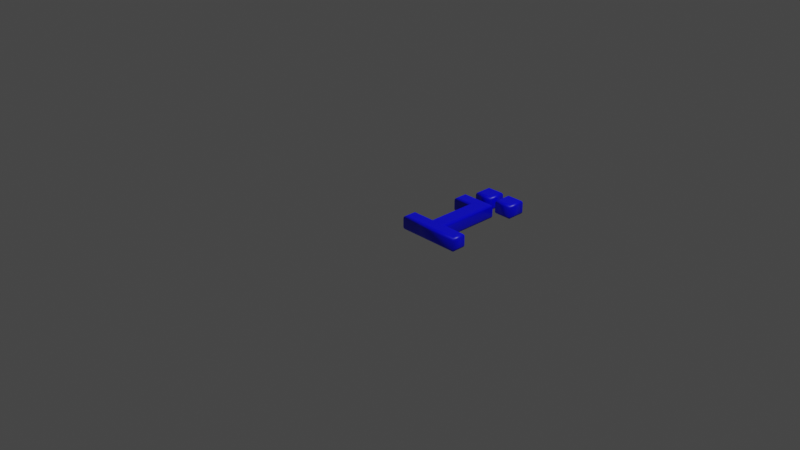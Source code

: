 # Source: 239.blend  (saved by Blender 2.83.19; exported with 4.5.12 LTS)
import bpy
from mathutils import Matrix  # noqa: F401  (used for matrix-valued properties, if any)

bpy.ops.wm.read_factory_settings(use_empty=True)
scene = bpy.context.scene
scene.name = 'Scene'

# ---- collections
col_collection = bpy.data.collections.new('Collection'); scene.collection.children.link(col_collection)

# ---- materials (node trees are filled in below, after node groups)
mat_material = bpy.data.materials.new('Material')
mat_material.alpha_threshold = 0.0
mat_material.use_transparent_shadow = False
mat_material.line_color = (0.0, 0.0, 0.0, 1.0)

# ---- material node trees
mat_material.use_nodes = True; mat_material.node_tree.nodes.clear()
_N = mat_material.node_tree.nodes; _L = mat_material.node_tree.links
n0 = _N.new('ShaderNodeOutputMaterial'); n0.name = 'Material Output'; n0.location = (300, 300)
n1 = _N.new('ShaderNodeBsdfPrincipled'); n1.name = 'Principled BSDF'; n1.location = (10, 300)
n1.distribution = 'GGX'
n1.subsurface_method = 'BURLEY'
n1.inputs[0].default_value = (0.0, 0.0, 1.0, 1.0)
n1.inputs[2].default_value = 0.4
n1.inputs[3].default_value = 1.45
n1.inputs[27].default_value = (0.0, 0.0, 0.0, 1.0)
n1.inputs[28].default_value = 1.0
_L.new(n1.outputs[0], n0.inputs[0])
n0.is_active_output = True

# ---- world
world_world = bpy.data.worlds.new('World'); scene.world = world_world
world_world.use_nodes = True; world_world.node_tree.nodes.clear()
_N = world_world.node_tree.nodes; _L = world_world.node_tree.links
n0 = _N.new('ShaderNodeOutputWorld'); n0.name = 'World Output'; n0.location = (300, 300)
n1 = _N.new('ShaderNodeBackground'); n1.name = 'Background'; n1.location = (10, 300)
n1.inputs[0].default_value = (0.05088, 0.05088, 0.05088, 1.0)
_L.new(n1.outputs[0], n0.inputs[0])
n0.is_active_output = True
world_world.color = (0.05088, 0.05088, 0.05088)
world_world.use_sun_shadow = False
world_world.sun_shadow_jitter_overblur = 0.0

# ---- cameras
cam_camera = bpy.data.cameras.new('Camera')
cam_camera.clip_end = 100.0
cam_camera.ortho_scale = 7.314

# ---- lights
light_light = bpy.data.lights.new('Light', 'POINT')
light_light.transmission_factor = 0.0
light_light.energy = 1000.0
light_light.shadow_soft_size = 0.1
light_light.shadow_maximum_resolution = 0.006
light_light.use_absolute_resolution = True

# ---- meshes
me_239 = bpy.data.meshes.new('239')
me_239.from_pydata([(0.5117, 0.9398, 0.08), (0.5117, 1.08, 0.08), (0.6523, 1.08, 0.08), (0.6523, 0.9398, 0.08), (0.1782, 0.6801, 0.08), (0.1782, 0.7797, 0.08), (0.5061, 0.7797, 0.08), (0.5061, 0.09955, 0.08), (0.7602, 0.09955, 0.08), (0.7602, 1.311e-09, 0.08), (0.1239, 1.311e-09, 0.08), (0.1239, 0.09955, 0.08), (0.378, 0.09955, 0.08), (0.378, 0.6801, 0.08), (0.2388, 0.9398, 0.08), (0.2388, 1.08, 0.08), (0.3801, 1.08, 0.08), (0.3801, 0.9398, 0.08), (0.5117, 0.9398, -0.08), (0.5117, 1.08, -0.08), (0.6523, 1.08, -0.08), (0.6523, 0.9398, -0.08), (0.1782, 0.6801, -0.08), (0.1782, 0.7797, -0.08), (0.5061, 0.7797, -0.08), (0.5061, 0.09955, -0.08), (0.7602, 0.09955, -0.08), (0.7602, -3.577e-10, -0.08), (0.1239, -3.577e-10, -0.08), (0.1239, 0.09955, -0.08), (0.378, 0.09955, -0.08), (0.378, 0.6801, -0.08), (0.2388, 0.9398, -0.08), (0.2388, 1.08, -0.08), (0.3801, 1.08, -0.08), (0.3801, 0.9398, -0.08), (0.1782, 0.6801, -0.08), (0.1667, 0.6686, -0.07772), (0.157, 0.6589, -0.07121), (0.1505, 0.6524, -0.06148), (0.1482, 0.6501, -0.05), (0.1482, 0.6501, 0.05), (0.1505, 0.6524, 0.06148), (0.157, 0.6589, 0.07121), (0.1667, 0.6686, 0.07772), (0.1782, 0.6801, 0.08), (0.1782, 0.7797, -0.08), (0.1667, 0.7912, -0.07772), (0.157, 0.8009, -0.07121), (0.1505, 0.8074, -0.06148), (0.1482, 0.8097, -0.05), (0.1482, 0.8097, 0.05), (0.1505, 0.8074, 0.06148), (0.157, 0.8009, 0.07121), (0.1667, 0.7912, 0.07772), (0.1782, 0.7797, 0.08), (0.5061, 0.7797, -0.08), (0.5176, 0.7912, -0.07772), (0.5273, 0.8009, -0.07121), (0.5338, 0.8074, -0.06148), (0.5361, 0.8097, -0.05), (0.5361, 0.8097, 0.05), (0.5338, 0.8074, 0.06148), (0.5273, 0.8009, 0.07121), (0.5176, 0.7912, 0.07772), (0.5061, 0.7797, 0.08), (0.5061, 0.09955, -0.08), (0.5176, 0.111, -0.07772), (0.5273, 0.1208, -0.07121), (0.5338, 0.1273, -0.06148), (0.5361, 0.1295, -0.05), (0.5361, 0.1295, 0.05), (0.5338, 0.1273, 0.06148), (0.5273, 0.1208, 0.07121), (0.5176, 0.111, 0.07772), (0.5061, 0.09955, 0.08), (0.7602, 0.09955, -0.08), (0.7717, 0.111, -0.07772), (0.7814, 0.1208, -0.07121), (0.7879, 0.1273, -0.06148), (0.7902, 0.1295, -0.05), (0.7902, 0.1295, 0.05), (0.7879, 0.1273, 0.06148), (0.7814, 0.1208, 0.07121), (0.7717, 0.111, 0.07772), (0.7602, 0.09955, 0.08), (0.7602, -3.577e-10, -0.08), (0.7717, -0.01148, -0.07772), (0.7814, -0.02121, -0.07121), (0.7879, -0.02772, -0.06148), (0.7902, -0.03, -0.05), (0.7902, -0.03, 0.05), (0.7879, -0.02772, 0.06148), (0.7814, -0.02121, 0.07121), (0.7717, -0.01148, 0.07772), (0.7602, 1.311e-09, 0.08), (0.1239, -3.577e-10, -0.08), (0.1124, -0.01148, -0.07772), (0.1027, -0.02121, -0.07121), (0.0962, -0.02772, -0.06148), (0.09391, -0.03, -0.05), (0.09391, -0.03, 0.05), (0.0962, -0.02772, 0.06148), (0.1027, -0.02121, 0.07121), (0.1124, -0.01148, 0.07772), (0.1239, 1.311e-09, 0.08), (0.1239, 0.09955, -0.08), (0.1124, 0.111, -0.07772), (0.1027, 0.1208, -0.07121), (0.0962, 0.1273, -0.06148), (0.09391, 0.1295, -0.05), (0.09391, 0.1295, 0.05), (0.0962, 0.1273, 0.06148), (0.1027, 0.1208, 0.07121), (0.1124, 0.111, 0.07772), (0.1239, 0.09955, 0.08), (0.378, 0.09955, -0.08), (0.3665, 0.111, -0.07772), (0.3568, 0.1208, -0.07121), (0.3503, 0.1273, -0.06148), (0.348, 0.1295, -0.05), (0.348, 0.1295, 0.05), (0.3503, 0.1273, 0.06148), (0.3568, 0.1208, 0.07121), (0.3665, 0.111, 0.07772), (0.378, 0.09955, 0.08), (0.378, 0.6801, -0.08), (0.3665, 0.6686, -0.07772), (0.3568, 0.6589, -0.07121), (0.3503, 0.6524, -0.06148), (0.348, 0.6501, -0.05), (0.348, 0.6501, 0.05), (0.3503, 0.6524, 0.06148), (0.3568, 0.6589, 0.07121), (0.3665, 0.6686, 0.07772), (0.378, 0.6801, 0.08), (0.2388, 0.9398, -0.08), (0.2273, 0.9283, -0.07772), (0.2176, 0.9186, -0.07121), (0.2111, 0.9121, -0.06148), (0.2088, 0.9098, -0.05), (0.2088, 0.9098, 0.05), (0.2111, 0.9121, 0.06148), (0.2176, 0.9186, 0.07121), (0.2273, 0.9283, 0.07772), (0.2388, 0.9398, 0.08), (0.2388, 1.08, -0.08), (0.2273, 1.092, -0.07772), (0.2176, 1.102, -0.07121), (0.2111, 1.108, -0.06148), (0.2088, 1.11, -0.05), (0.2088, 1.11, 0.05), (0.2111, 1.108, 0.06148), (0.2176, 1.102, 0.07121), (0.2273, 1.092, 0.07772), (0.2388, 1.08, 0.08), (0.3801, 1.08, -0.08), (0.3916, 1.092, -0.07772), (0.4013, 1.102, -0.07121), (0.4078, 1.108, -0.06148), (0.4101, 1.11, -0.05), (0.4101, 1.11, 0.05), (0.4078, 1.108, 0.06148), (0.4013, 1.102, 0.07121), (0.3916, 1.092, 0.07772), (0.3801, 1.08, 0.08), (0.3801, 0.9398, -0.08), (0.3916, 0.9283, -0.07772), (0.4013, 0.9186, -0.07121), (0.4078, 0.9121, -0.06148), (0.4101, 0.9098, -0.05), (0.4101, 0.9098, 0.05), (0.4078, 0.9121, 0.06148), (0.4013, 0.9186, 0.07121), (0.3916, 0.9283, 0.07772), (0.3801, 0.9398, 0.08), (0.5117, 0.9398, -0.08), (0.5002, 0.9283, -0.07772), (0.4904, 0.9186, -0.07121), (0.4839, 0.9121, -0.06148), (0.4817, 0.9098, -0.05), (0.4817, 0.9098, 0.05), (0.4839, 0.9121, 0.06148), (0.4904, 0.9186, 0.07121), (0.5002, 0.9283, 0.07772), (0.5117, 0.9398, 0.08), (0.5117, 1.08, -0.08), (0.5002, 1.092, -0.07772), (0.4904, 1.102, -0.07121), (0.4839, 1.108, -0.06148), (0.4817, 1.11, -0.05), (0.4817, 1.11, 0.05), (0.4839, 1.108, 0.06148), (0.4904, 1.102, 0.07121), (0.5002, 1.092, 0.07772), (0.5117, 1.08, 0.08), (0.6523, 1.08, -0.08), (0.6638, 1.092, -0.07772), (0.6735, 1.102, -0.07121), (0.68, 1.108, -0.06148), (0.6823, 1.11, -0.05), (0.6823, 1.11, 0.05), (0.68, 1.108, 0.06148), (0.6735, 1.102, 0.07121), (0.6638, 1.092, 0.07772), (0.6523, 1.08, 0.08), (0.6523, 0.9398, -0.08), (0.6638, 0.9283, -0.07772), (0.6735, 0.9186, -0.07121), (0.68, 0.9121, -0.06148), (0.6823, 0.9098, -0.05), (0.6823, 0.9098, 0.05), (0.68, 0.9121, 0.06148), (0.6735, 0.9186, 0.07121), (0.6638, 0.9283, 0.07772), (0.6523, 0.9398, 0.08)], [], [(4, 6, 5), (4, 13, 6), (13, 7, 6), (12, 7, 13), (10, 12, 11), (10, 7, 12), (10, 8, 7), (10, 9, 8), (14, 16, 15), (14, 17, 16), (0, 2, 1), (0, 3, 2), (24, 22, 23), (31, 22, 24), (25, 31, 24), (25, 30, 31), (30, 28, 29), (25, 28, 30), (26, 28, 25), (27, 28, 26), (34, 32, 33), (35, 32, 34), (20, 18, 19), (21, 18, 20), (37, 47, 46, 36), (38, 48, 47, 37), (39, 49, 48, 38), (40, 50, 49, 39), (41, 51, 50, 40), (42, 52, 51, 41), (43, 53, 52, 42), (44, 54, 53, 43), (45, 55, 54, 44), (47, 57, 56, 46), (48, 58, 57, 47), (49, 59, 58, 48), (50, 60, 59, 49), (51, 61, 60, 50), (52, 62, 61, 51), (53, 63, 62, 52), (54, 64, 63, 53), (55, 65, 64, 54), (57, 67, 66, 56), (58, 68, 67, 57), (59, 69, 68, 58), (60, 70, 69, 59), (61, 71, 70, 60), (62, 72, 71, 61), (63, 73, 72, 62), (64, 74, 73, 63), (65, 75, 74, 64), (67, 77, 76, 66), (68, 78, 77, 67), (69, 79, 78, 68), (70, 80, 79, 69), (71, 81, 80, 70), (72, 82, 81, 71), (73, 83, 82, 72), (74, 84, 83, 73), (75, 85, 84, 74), (77, 87, 86, 76), (78, 88, 87, 77), (79, 89, 88, 78), (80, 90, 89, 79), (81, 91, 90, 80), (82, 92, 91, 81), (83, 93, 92, 82), (84, 94, 93, 83), (85, 95, 94, 84), (87, 97, 96, 86), (88, 98, 97, 87), (89, 99, 98, 88), (90, 100, 99, 89), (91, 101, 100, 90), (92, 102, 101, 91), (93, 103, 102, 92), (94, 104, 103, 93), (95, 105, 104, 94), (97, 107, 106, 96), (98, 108, 107, 97), (99, 109, 108, 98), (100, 110, 109, 99), (101, 111, 110, 100), (102, 112, 111, 101), (103, 113, 112, 102), (104, 114, 113, 103), (105, 115, 114, 104), (107, 117, 116, 106), (108, 118, 117, 107), (109, 119, 118, 108), (110, 120, 119, 109), (111, 121, 120, 110), (112, 122, 121, 111), (113, 123, 122, 112), (114, 124, 123, 113), (115, 125, 124, 114), (117, 127, 126, 116), (118, 128, 127, 117), (119, 129, 128, 118), (120, 130, 129, 119), (121, 131, 130, 120), (122, 132, 131, 121), (123, 133, 132, 122), (124, 134, 133, 123), (125, 135, 134, 124), (127, 37, 36, 126), (128, 38, 37, 127), (129, 39, 38, 128), (130, 40, 39, 129), (131, 41, 40, 130), (132, 42, 41, 131), (133, 43, 42, 132), (134, 44, 43, 133), (135, 45, 44, 134), (137, 147, 146, 136), (138, 148, 147, 137), (139, 149, 148, 138), (140, 150, 149, 139), (141, 151, 150, 140), (142, 152, 151, 141), (143, 153, 152, 142), (144, 154, 153, 143), (145, 155, 154, 144), (147, 157, 156, 146), (148, 158, 157, 147), (149, 159, 158, 148), (150, 160, 159, 149), (151, 161, 160, 150), (152, 162, 161, 151), (153, 163, 162, 152), (154, 164, 163, 153), (155, 165, 164, 154), (157, 167, 166, 156), (158, 168, 167, 157), (159, 169, 168, 158), (160, 170, 169, 159), (161, 171, 170, 160), (162, 172, 171, 161), (163, 173, 172, 162), (164, 174, 173, 163), (165, 175, 174, 164), (167, 137, 136, 166), (168, 138, 137, 167), (169, 139, 138, 168), (170, 140, 139, 169), (171, 141, 140, 170), (172, 142, 141, 171), (173, 143, 142, 172), (174, 144, 143, 173), (175, 145, 144, 174), (177, 187, 186, 176), (178, 188, 187, 177), (179, 189, 188, 178), (180, 190, 189, 179), (181, 191, 190, 180), (182, 192, 191, 181), (183, 193, 192, 182), (184, 194, 193, 183), (185, 195, 194, 184), (187, 197, 196, 186), (188, 198, 197, 187), (189, 199, 198, 188), (190, 200, 199, 189), (191, 201, 200, 190), (192, 202, 201, 191), (193, 203, 202, 192), (194, 204, 203, 193), (195, 205, 204, 194), (197, 207, 206, 196), (198, 208, 207, 197), (199, 209, 208, 198), (200, 210, 209, 199), (201, 211, 210, 200), (202, 212, 211, 201), (203, 213, 212, 202), (204, 214, 213, 203), (205, 215, 214, 204), (207, 177, 176, 206), (208, 178, 177, 207), (209, 179, 178, 208), (210, 180, 179, 209), (211, 181, 180, 210), (212, 182, 181, 211), (213, 183, 182, 212), (214, 184, 183, 213), (215, 185, 184, 214)])
me_239.polygons.foreach_set('use_smooth', [0, 0, 0, 0, 0, 0, 0, 0, 0, 0, 0, 0, 0, 0, 0, 0, 0, 0, 0, 0, 0, 0, 0, 0, 1, 1, 1, 1, 1, 1, 1, 1, 1, 1, 1, 1, 1, 1, 1, 1, 1, 1, 1, 1, 1, 1, 1, 1, 1, 1, 1, 1, 1, 1, 1, 1, 1, 1, 1, 1, 1, 1, 1, 1, 1, 1, 1, 1, 1, 1, 1, 1, 1, 1, 1, 1, 1, 1, 1, 1, 1, 1, 1, 1, 1, 1, 1, 1, 1, 1, 1, 1, 1, 1, 1, 1, 1, 1, 1, 1, 1, 1, 1, 1, 1, 1, 1, 1, 1, 1, 1, 1, 1, 1, 1, 1, 1, 1, 1, 1, 1, 1, 1, 1, 1, 1, 1, 1, 1, 1, 1, 1, 1, 1, 1, 1, 1, 1, 1, 1, 1, 1, 1, 1, 1, 1, 1, 1, 1, 1, 1, 1, 1, 1, 1, 1, 1, 1, 1, 1, 1, 1, 1, 1, 1, 1, 1, 1, 1, 1, 1, 1, 1, 1, 1, 1, 1, 1, 1, 1, 1, 1, 1, 1, 1, 1])
_uv = me_239.uv_layers.new(name='UVMap')
_uv.uv.foreach_set('vector', [0.05925, 0.5709, 0.0002266, 0.7653, 0.0002266, 0.5709, 0.05925, 0.5709, 0.05925, 0.6894, 0.0002266, 0.7653, 0.05925, 0.6894, 0.4035, 0.7653, 0.0002266, 0.7653, 0.4035, 0.6894, 0.4035, 0.7653, 0.05925, 0.6894, 0.4625, 0.5387, 0.4035, 0.6894, 0.4035, 0.5387, 0.4625, 0.5387, 0.4035, 0.7653, 0.4035, 0.6894, 0.4625, 0.5387, 0.4035, 0.9159, 0.4035, 0.7653, 0.4625, 0.5387, 0.4625, 0.9159, 0.4035, 0.9159, 0.1683, 0.9998, 0.08447, 0.9164, 0.1683, 0.9164, 0.1683, 0.9998, 0.08447, 0.9998, 0.08447, 0.9164, 0.1687, 0.9164, 0.2521, 0.9998, 0.1687, 0.9998, 0.1687, 0.9164, 0.2521, 0.9164, 0.2521, 0.9998, 0.4629, 0.6894, 0.522, 0.8838, 0.4629, 0.8838, 0.522, 0.7653, 0.522, 0.8838, 0.4629, 0.6894, 0.8662, 0.6894, 0.522, 0.7653, 0.4629, 0.6894, 0.8662, 0.6894, 0.8662, 0.7653, 0.522, 0.7653, 0.8662, 0.7653, 0.9252, 0.9159, 0.8662, 0.9159, 0.8662, 0.6894, 0.9252, 0.9159, 0.8662, 0.7653, 0.8662, 0.5387, 0.9252, 0.9159, 0.8662, 0.6894, 0.9252, 0.5387, 0.9252, 0.9159, 0.8662, 0.5387, 0.08401, 0.9164, 0.0002266, 0.9998, 0.0002266, 0.9164, 0.08401, 0.9998, 0.0002266, 0.9998, 0.08401, 0.9164, 0.2525, 0.9164, 0.3359, 0.9998, 0.2525, 0.9998, 0.3359, 0.9164, 0.3359, 0.9998, 0.2525, 0.9164, 0.05908, 0.3055, 0.05199, 0.2804, 0.05518, 0.2813, 0.06102, 0.3021, 0.05707, 0.3087, 0.04884, 0.2796, 0.05199, 0.2804, 0.05908, 0.3055, 0.05492, 0.3117, 0.04557, 0.2787, 0.04884, 0.2796, 0.05707, 0.3087, 0.05267, 0.3147, 0.04216, 0.2779, 0.04557, 0.2787, 0.05492, 0.3117, 0.0197, 0.3222, 0.0203, 0.2747, 0.04216, 0.2779, 0.05267, 0.3147, 0.01558, 0.3226, 0.01635, 0.2734, 0.0203, 0.2747, 0.0197, 0.3222, 0.01126, 0.3229, 0.01201, 0.272, 0.01635, 0.2734, 0.01558, 0.3226, 0.006293, 0.323, 0.00721, 0.2704, 0.01201, 0.272, 0.01126, 0.3229, 0.0002266, 0.3228, 0.00169, 0.2686, 0.00721, 0.2704, 0.006293, 0.323, 0.05199, 0.2804, 0.1237, 0.21, 0.1267, 0.214, 0.05518, 0.2813, 0.04884, 0.2796, 0.1207, 0.2063, 0.1237, 0.21, 0.05199, 0.2804, 0.04557, 0.2787, 0.1176, 0.2028, 0.1207, 0.2063, 0.04884, 0.2796, 0.04216, 0.2779, 0.1144, 0.1992, 0.1176, 0.2028, 0.04557, 0.2787, 0.0203, 0.2747, 0.09602, 0.1742, 0.1144, 0.1992, 0.04216, 0.2779, 0.01635, 0.2734, 0.09321, 0.1702, 0.09602, 0.1742, 0.0203, 0.2747, 0.01201, 0.272, 0.09013, 0.1659, 0.09321, 0.1702, 0.01635, 0.2734, 0.00721, 0.2704, 0.08682, 0.1615, 0.09013, 0.1659, 0.01201, 0.272, 0.00169, 0.2686, 0.08321, 0.1568, 0.08682, 0.1615, 0.00721, 0.2704, 0.1237, 0.21, 0.5484, 0.1806, 0.5513, 0.1949, 0.1267, 0.214, 0.1207, 0.2063, 0.5461, 0.1665, 0.5484, 0.1806, 0.1237, 0.21, 0.1176, 0.2028, 0.5445, 0.1525, 0.5461, 0.1665, 0.1207, 0.2063, 0.1144, 0.1992, 0.5436, 0.1386, 0.5445, 0.1525, 0.1176, 0.2028, 0.09602, 0.1742, 0.4659, 0.02947, 0.5436, 0.1386, 0.1144, 0.1992, 0.09321, 0.1702, 0.4641, 0.02176, 0.4659, 0.02947, 0.09602, 0.1742, 0.09013, 0.1659, 0.4625, 0.01419, 0.4641, 0.02176, 0.09321, 0.1702, 0.08682, 0.1615, 0.4611, 0.006941, 0.4625, 0.01419, 0.09013, 0.1659, 0.08321, 0.1568, 0.4598, 0.0002266, 0.4611, 0.006941, 0.08682, 0.1615, 0.5484, 0.1806, 0.5691, 0.1129, 0.5731, 0.1116, 0.5513, 0.1949, 0.5461, 0.1665, 0.5646, 0.1146, 0.5691, 0.1129, 0.5484, 0.1806, 0.5445, 0.1525, 0.5597, 0.1166, 0.5646, 0.1146, 0.5461, 0.1665, 0.5436, 0.1386, 0.5542, 0.119, 0.5597, 0.1166, 0.5445, 0.1525, 0.4659, 0.02947, 0.5726, 0.0337, 0.5542, 0.119, 0.5436, 0.1386, 0.4641, 0.02176, 0.5754, 0.02766, 0.5726, 0.0337, 0.4659, 0.02947, 0.4625, 0.01419, 0.5781, 0.02138, 0.5754, 0.02766, 0.4641, 0.02176, 0.4611, 0.006941, 0.5811, 0.01417, 0.5781, 0.02138, 0.4625, 0.01419, 0.4598, 0.0002266, 0.5846, 0.005352, 0.5811, 0.01417, 0.4611, 0.006941, 0.5691, 0.1129, 0.6138, 0.1235, 0.6084, 0.1252, 0.5731, 0.1116, 0.5646, 0.1146, 0.6193, 0.1217, 0.6138, 0.1235, 0.5691, 0.1129, 0.5597, 0.1166, 0.6254, 0.1196, 0.6193, 0.1217, 0.5646, 0.1146, 0.5542, 0.119, 0.6318, 0.1169, 0.6254, 0.1196, 0.5597, 0.1166, 0.5726, 0.0337, 0.6674, 0.08337, 0.6318, 0.1169, 0.5542, 0.119, 0.5754, 0.02766, 0.6737, 0.07852, 0.6674, 0.08337, 0.5726, 0.0337, 0.5781, 0.02138, 0.6806, 0.07308, 0.6737, 0.07852, 0.5754, 0.02766, 0.5811, 0.01417, 0.6881, 0.06725, 0.6806, 0.07308, 0.5781, 0.02138, 0.5846, 0.005352, 0.6965, 0.06078, 0.6881, 0.06725, 0.5811, 0.01417, 0.6138, 0.1235, 0.6335, 0.4226, 0.629, 0.4203, 0.6084, 0.1252, 0.6193, 0.1217, 0.6379, 0.4249, 0.6335, 0.4226, 0.6138, 0.1235, 0.6254, 0.1196, 0.6426, 0.4273, 0.6379, 0.4249, 0.6193, 0.1217, 0.6318, 0.1169, 0.6477, 0.4296, 0.6426, 0.4273, 0.6254, 0.1196, 0.6674, 0.08337, 0.6705, 0.4384, 0.6477, 0.4296, 0.6318, 0.1169, 0.6737, 0.07852, 0.6763, 0.4403, 0.6705, 0.4384, 0.6674, 0.08337, 0.6806, 0.07308, 0.6825, 0.4427, 0.6763, 0.4403, 0.6737, 0.07852, 0.6881, 0.06725, 0.6891, 0.446, 0.6825, 0.4427, 0.6806, 0.07308, 0.6965, 0.06078, 0.6965, 0.4503, 0.6891, 0.446, 0.6881, 0.06725, 0.6335, 0.4226, 0.61, 0.4384, 0.6112, 0.4336, 0.629, 0.4203, 0.6379, 0.4249, 0.609, 0.4432, 0.61, 0.4384, 0.6335, 0.4226, 0.6426, 0.4273, 0.6084, 0.4481, 0.609, 0.4432, 0.6379, 0.4249, 0.6477, 0.4296, 0.608, 0.4535, 0.6084, 0.4481, 0.6426, 0.4273, 0.6705, 0.4384, 0.6267, 0.48, 0.608, 0.4535, 0.6477, 0.4296, 0.6763, 0.4403, 0.6291, 0.4852, 0.6267, 0.48, 0.6705, 0.4384, 0.6825, 0.4427, 0.632, 0.4911, 0.6291, 0.4852, 0.6763, 0.4403, 0.6891, 0.446, 0.6357, 0.4982, 0.632, 0.4911, 0.6825, 0.4427, 0.6965, 0.4503, 0.6404, 0.5069, 0.6357, 0.4982, 0.6891, 0.446, 0.61, 0.4384, 0.5765, 0.3373, 0.5835, 0.331, 0.6112, 0.4336, 0.609, 0.4432, 0.5699, 0.3436, 0.5765, 0.3373, 0.61, 0.4384, 0.6084, 0.4481, 0.5636, 0.35, 0.5699, 0.3436, 0.609, 0.4432, 0.608, 0.4535, 0.5578, 0.3567, 0.5636, 0.35, 0.6084, 0.4481, 0.6267, 0.48, 0.4482, 0.4972, 0.5578, 0.3567, 0.608, 0.4535, 0.6291, 0.4852, 0.4481, 0.5078, 0.4482, 0.4972, 0.6267, 0.48, 0.632, 0.4911, 0.448, 0.5184, 0.4481, 0.5078, 0.6291, 0.4852, 0.6357, 0.4982, 0.4477, 0.5286, 0.448, 0.5184, 0.632, 0.4911, 0.6404, 0.5069, 0.4474, 0.5382, 0.4477, 0.5286, 0.6357, 0.4982, 0.5765, 0.3373, 0.1456, 0.2964, 0.1453, 0.2894, 0.5835, 0.331, 0.5699, 0.3436, 0.1457, 0.3038, 0.1456, 0.2964, 0.5765, 0.3373, 0.5636, 0.35, 0.1456, 0.3114, 0.1457, 0.3038, 0.5699, 0.3436, 0.5578, 0.3567, 0.1452, 0.3192, 0.1456, 0.3114, 0.5636, 0.35, 0.4482, 0.4972, 0.04471, 0.4116, 0.1452, 0.3192, 0.5578, 0.3567, 0.4481, 0.5078, 0.03846, 0.4184, 0.04471, 0.4116, 0.4482, 0.4972, 0.448, 0.5184, 0.03187, 0.4251, 0.03846, 0.4184, 0.4481, 0.5078, 0.4477, 0.5286, 0.02512, 0.4317, 0.03187, 0.4251, 0.448, 0.5184, 0.4474, 0.5382, 0.01847, 0.4382, 0.02512, 0.4317, 0.4477, 0.5286, 0.1456, 0.2964, 0.05908, 0.3055, 0.06102, 0.3021, 0.1453, 0.2894, 0.1457, 0.3038, 0.05707, 0.3087, 0.05908, 0.3055, 0.1456, 0.2964, 0.1456, 0.3114, 0.05492, 0.3117, 0.05707, 0.3087, 0.1457, 0.3038, 0.1452, 0.3192, 0.05267, 0.3147, 0.05492, 0.3117, 0.1456, 0.3114, 0.04471, 0.4116, 0.0197, 0.3222, 0.05267, 0.3147, 0.1452, 0.3192, 0.03846, 0.4184, 0.01558, 0.3226, 0.0197, 0.3222, 0.04471, 0.4116, 0.03187, 0.4251, 0.01126, 0.3229, 0.01558, 0.3226, 0.03846, 0.4184, 0.02512, 0.4317, 0.006293, 0.323, 0.01126, 0.3229, 0.03187, 0.4251, 0.01847, 0.4382, 0.0002266, 0.3228, 0.006293, 0.323, 0.02512, 0.4317, 0.7167, 0.2245, 0.9207, 0.2231, 0.9392, 0.2429, 0.697, 0.243, 0.731, 0.2104, 0.9067, 0.2088, 0.9207, 0.2231, 0.7167, 0.2245, 0.7421, 0.199, 0.8952, 0.1977, 0.9067, 0.2088, 0.731, 0.2104, 0.7513, 0.1896, 0.8859, 0.1885, 0.8952, 0.1977, 0.7421, 0.199, 0.7937, 0.1428, 0.8392, 0.146, 0.8859, 0.1885, 0.7513, 0.1896, 0.7966, 0.1402, 0.8366, 0.1432, 0.8392, 0.146, 0.7937, 0.1428, 0.7993, 0.1379, 0.8343, 0.1405, 0.8366, 0.1432, 0.7966, 0.1402, 0.8017, 0.1358, 0.8322, 0.138, 0.8343, 0.1405, 0.7993, 0.1379, 0.8041, 0.1337, 0.8302, 0.1357, 0.8322, 0.138, 0.8017, 0.1358, 0.9207, 0.2231, 0.9194, 0.0187, 0.9392, 0.0002266, 0.9392, 0.2429, 0.9067, 0.2088, 0.9051, 0.03278, 0.9194, 0.0187, 0.9207, 0.2231, 0.8952, 0.1977, 0.894, 0.04426, 0.9051, 0.03278, 0.9067, 0.2088, 0.8859, 0.1885, 0.8848, 0.05358, 0.894, 0.04426, 0.8952, 0.1977, 0.8392, 0.146, 0.8424, 0.1004, 0.8848, 0.05358, 0.8859, 0.1885, 0.8366, 0.1432, 0.8396, 0.103, 0.8424, 0.1004, 0.8392, 0.146, 0.8343, 0.1405, 0.8369, 0.1053, 0.8396, 0.103, 0.8366, 0.1432, 0.8322, 0.138, 0.8344, 0.1074, 0.8369, 0.1053, 0.8343, 0.1405, 0.8302, 0.1357, 0.8321, 0.1095, 0.8344, 0.1074, 0.8322, 0.138, 0.9194, 0.0187, 0.7154, 0.0201, 0.697, 0.000329, 0.9392, 0.0002266, 0.9051, 0.03278, 0.7295, 0.03441, 0.7154, 0.0201, 0.9194, 0.0187, 0.894, 0.04426, 0.7409, 0.04551, 0.7295, 0.03441, 0.9051, 0.03278, 0.8848, 0.05358, 0.7502, 0.05473, 0.7409, 0.04551, 0.894, 0.04426, 0.8424, 0.1004, 0.7969, 0.09721, 0.7502, 0.05473, 0.8848, 0.05358, 0.8396, 0.103, 0.7995, 0.1001, 0.7969, 0.09721, 0.8424, 0.1004, 0.8369, 0.1053, 0.8018, 0.1027, 0.7995, 0.1001, 0.8396, 0.103, 0.8344, 0.1074, 0.804, 0.1052, 0.8018, 0.1027, 0.8369, 0.1053, 0.8321, 0.1095, 0.806, 0.1076, 0.804, 0.1052, 0.8344, 0.1074, 0.7154, 0.0201, 0.7167, 0.2245, 0.697, 0.243, 0.697, 0.000329, 0.7295, 0.03441, 0.731, 0.2104, 0.7167, 0.2245, 0.7154, 0.0201, 0.7409, 0.04551, 0.7421, 0.199, 0.731, 0.2104, 0.7295, 0.03441, 0.7502, 0.05473, 0.7513, 0.1896, 0.7421, 0.199, 0.7409, 0.04551, 0.7969, 0.09721, 0.7937, 0.1428, 0.7513, 0.1896, 0.7502, 0.05473, 0.7995, 0.1001, 0.7966, 0.1402, 0.7937, 0.1428, 0.7969, 0.09721, 0.8018, 0.1027, 0.7993, 0.1379, 0.7966, 0.1402, 0.7995, 0.1001, 0.804, 0.1052, 0.8017, 0.1358, 0.7993, 0.1379, 0.8018, 0.1027, 0.806, 0.1076, 0.8041, 0.1337, 0.8017, 0.1358, 0.804, 0.1052, 0.8321, 0.3808, 0.8018, 0.3786, 0.8041, 0.3766, 0.8301, 0.3785, 0.8343, 0.3833, 0.7993, 0.3807, 0.8018, 0.3786, 0.8321, 0.3808, 0.8366, 0.3859, 0.7966, 0.383, 0.7993, 0.3807, 0.8343, 0.3833, 0.8392, 0.3888, 0.7938, 0.3856, 0.7966, 0.383, 0.8366, 0.3859, 0.8858, 0.4312, 0.7514, 0.4323, 0.7938, 0.3856, 0.8392, 0.3888, 0.8951, 0.4404, 0.7422, 0.4416, 0.7514, 0.4323, 0.8858, 0.4312, 0.9066, 0.4515, 0.7311, 0.4531, 0.7422, 0.4416, 0.8951, 0.4404, 0.9207, 0.4658, 0.7168, 0.4671, 0.7311, 0.4531, 0.9066, 0.4515, 0.9391, 0.4856, 0.697, 0.4856, 0.7168, 0.4671, 0.9207, 0.4658, 0.8018, 0.3786, 0.804, 0.3482, 0.806, 0.3506, 0.8041, 0.3766, 0.7993, 0.3807, 0.8019, 0.3458, 0.804, 0.3482, 0.8018, 0.3786, 0.7966, 0.383, 0.7996, 0.3431, 0.8019, 0.3458, 0.7993, 0.3807, 0.7938, 0.3856, 0.797, 0.3403, 0.7996, 0.3431, 0.7966, 0.383, 0.7514, 0.4323, 0.7503, 0.2979, 0.797, 0.3403, 0.7938, 0.3856, 0.7422, 0.4416, 0.741, 0.2886, 0.7503, 0.2979, 0.7514, 0.4323, 0.7311, 0.4531, 0.7295, 0.2775, 0.741, 0.2886, 0.7422, 0.4416, 0.7168, 0.4671, 0.7154, 0.2632, 0.7295, 0.2775, 0.7311, 0.4531, 0.697, 0.4856, 0.697, 0.2434, 0.7154, 0.2632, 0.7168, 0.4671, 0.804, 0.3482, 0.8344, 0.3505, 0.832, 0.3525, 0.806, 0.3506, 0.8019, 0.3458, 0.8368, 0.3483, 0.8344, 0.3505, 0.804, 0.3482, 0.7996, 0.3431, 0.8395, 0.346, 0.8368, 0.3483, 0.8019, 0.3458, 0.797, 0.3403, 0.8423, 0.3434, 0.8395, 0.346, 0.7996, 0.3431, 0.7503, 0.2979, 0.8847, 0.2968, 0.8423, 0.3434, 0.797, 0.3403, 0.741, 0.2886, 0.8939, 0.2874, 0.8847, 0.2968, 0.7503, 0.2979, 0.7295, 0.2775, 0.905, 0.276, 0.8939, 0.2874, 0.741, 0.2886, 0.7154, 0.2632, 0.9194, 0.2619, 0.905, 0.276, 0.7295, 0.2775, 0.697, 0.2434, 0.9391, 0.2434, 0.9194, 0.2619, 0.7154, 0.2632, 0.8344, 0.3505, 0.8321, 0.3808, 0.8301, 0.3785, 0.832, 0.3525, 0.8368, 0.3483, 0.8343, 0.3833, 0.8321, 0.3808, 0.8344, 0.3505, 0.8395, 0.346, 0.8366, 0.3859, 0.8343, 0.3833, 0.8368, 0.3483, 0.8423, 0.3434, 0.8392, 0.3888, 0.8366, 0.3859, 0.8395, 0.346, 0.8847, 0.2968, 0.8858, 0.4312, 0.8392, 0.3888, 0.8423, 0.3434, 0.8939, 0.2874, 0.8951, 0.4404, 0.8858, 0.4312, 0.8847, 0.2968, 0.905, 0.276, 0.9066, 0.4515, 0.8951, 0.4404, 0.8939, 0.2874, 0.9194, 0.2619, 0.9207, 0.4658, 0.9066, 0.4515, 0.905, 0.276, 0.9391, 0.2434, 0.9391, 0.4856, 0.9207, 0.4658, 0.9194, 0.2619])
me_239.materials.append(mat_material)
me_239.use_remesh_fix_poles = True
me_239.use_remesh_preserve_attributes = False
me_239.use_mirror_vertex_groups = False
me_239.update()

# ---- objects
ob_light = bpy.data.objects.new('Light', light_light)
ob_camera = bpy.data.objects.new('Camera', cam_camera)
ob_239 = bpy.data.objects.new('239', me_239)

# ---- transforms, parenting, visibility, modifiers, constraints
ob_light.location = (4.076, 1.005, 5.904)
ob_light.rotation_euler = (0.6503, 0.05522, 1.866)
ob_light.lock_rotations_4d = False
ob_light.empty_display_type = 'ARROWS'
ob_light.color = (0.0, 0.0, 0.0, 0.0)
ob_light.lineart.crease_threshold = 0.0
ob_camera.location = (7.359, -6.926, 4.958)
ob_camera.rotation_euler = (1.109, 0.0, 0.8149)
ob_camera.lock_rotations_4d = False
ob_camera.empty_display_type = 'ARROWS'
ob_camera.color = (0.0, 0.0, 0.0, 0.0)
ob_camera.display_type = 'WIRE'
ob_camera.lineart.crease_threshold = 0.0
ob_239.location = (0.0, 0.0, 0.0)
ob_239.lineart.crease_threshold = 0.0

# ---- collection membership
col_collection.objects.link(ob_light)
col_collection.objects.link(ob_camera)
col_collection.objects.link(ob_239)

# ---- scene / render settings (as saved in the file)
scene.camera = ob_camera
scene.frame_start = 1; scene.frame_end = 250; scene.frame_set(1)
scene.render.engine = 'BLENDER_EEVEE_NEXT'
scene.cycles.use_denoising = False
scene.cycles.samples = 128
scene.cycles.sampling_pattern = 'TABULATED_SOBOL'
scene.cycles.use_adaptive_sampling = False
scene.cycles.use_light_tree = False
scene.view_settings.view_transform = 'Filmic'
bpy.context.view_layer.update()
